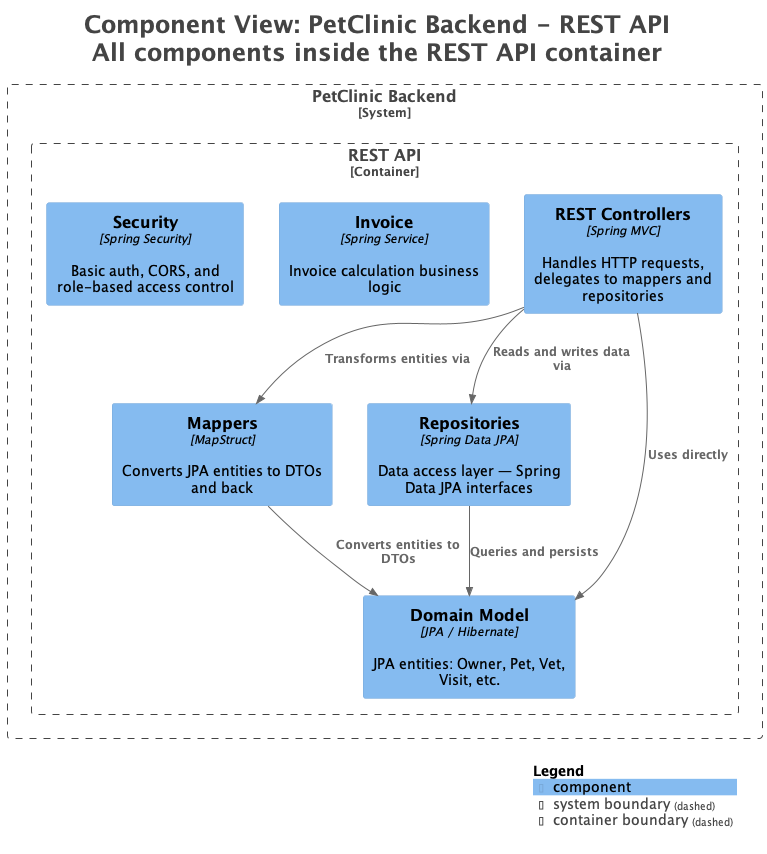

The diagram above was rendered by PlantUML. Its source (embedded in the PNG):
@startuml
title <size:24>Component View: PetClinic Backend - REST API</size>\n<size:24>All components inside the REST API container</size>

set separator none
top to bottom direction

<style>
  root {
    BackgroundColor: #ffffff
    FontColor: #444444
  }
</style>

!include <C4/C4>
!include <C4/C4_Context>
!include <C4/C4_Component>

System_Boundary("PetClinicBackend_boundary", "PetClinic Backend", $tags="") {
  Container_Boundary("PetClinicBackend.RESTAPI_boundary", "REST API", $tags="") {
    Component(PetClinicBackend.RESTAPI.Security, "Security", $techn="Spring Security", $descr="Basic auth, CORS, and role-based access control", $tags="", $link="")
    Component(PetClinicBackend.RESTAPI.Invoice, "Invoice", $techn="Spring Service", $descr="Invoice calculation business logic", $tags="", $link="")
    Component(PetClinicBackend.RESTAPI.RESTControllers, "REST Controllers", $techn="Spring MVC", $descr="Handles HTTP requests, delegates to mappers and repositories", $tags="", $link="")
    Component(PetClinicBackend.RESTAPI.Mappers, "Mappers", $techn="MapStruct", $descr="Converts JPA entities to DTOs and back", $tags="", $link="")
    Component(PetClinicBackend.RESTAPI.Repositories, "Repositories", $techn="Spring Data JPA", $descr="Data access layer — Spring Data JPA interfaces", $tags="", $link="")
    Component(PetClinicBackend.RESTAPI.DomainModel, "Domain Model", $techn="JPA / Hibernate", $descr="JPA entities: Owner, Pet, Vet, Visit, etc.", $tags="", $link="")
  }

}

Rel(PetClinicBackend.RESTAPI.RESTControllers, PetClinicBackend.RESTAPI.Repositories, "Reads and writes data via", $techn="", $tags="", $link="")
Rel(PetClinicBackend.RESTAPI.RESTControllers, PetClinicBackend.RESTAPI.Mappers, "Transforms entities via", $techn="", $tags="", $link="")
Rel(PetClinicBackend.RESTAPI.RESTControllers, PetClinicBackend.RESTAPI.DomainModel, "Uses directly", $techn="", $tags="", $link="")
Rel(PetClinicBackend.RESTAPI.Mappers, PetClinicBackend.RESTAPI.DomainModel, "Converts entities to DTOs", $techn="", $tags="", $link="")
Rel(PetClinicBackend.RESTAPI.Repositories, PetClinicBackend.RESTAPI.DomainModel, "Queries and persists", $techn="", $tags="", $link="")

SHOW_LEGEND(true)
hide stereotypes
@enduml